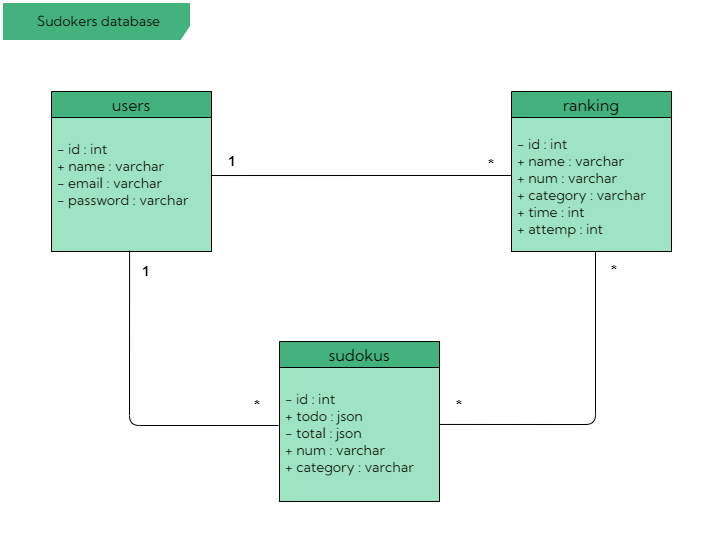

The diagram above was exported from draw.io. Its source (the exported page's mxGraphModel, read from the mxfile embedded in the PNG):
<mxGraphModel dx="618" dy="480" grid="1" gridSize="10" guides="1" tooltips="1" connect="1" arrows="1" fold="1" page="1" pageScale="1" pageWidth="1169" pageHeight="827" background="#fafafa" math="0" shadow="0">
  <root>
    <mxCell id="0" />
    <mxCell id="1" parent="0" />
    <mxCell id="26" value="&lt;p&gt;&lt;font face=&quot;Kumbh Sans&quot; color=&quot;#000000&quot; style=&quot;font-size: 14px;&quot;&gt;Sudokers database&lt;/font&gt;&lt;/p&gt;" style="shape=umlFrame;whiteSpace=wrap;html=1;width=190;height=40;boundedLbl=1;verticalAlign=middle;align=center;spacingLeft=5;labelBorderColor=none;strokeColor=#FFFFFF;fontFamily=Tahoma;fontColor=#FFFFFF;fillColor=#44b27d;strokeWidth=3;labelBackgroundColor=none;gradientColor=none;swimlaneFillColor=#FFFFFF;" parent="1" vertex="1">
      <mxGeometry x="50" y="30" width="720" height="530" as="geometry" />
    </mxCell>
    <mxCell id="31" value="sudokus" style="swimlane;fontStyle=0;childLayout=stackLayout;horizontal=1;startSize=26;horizontalStack=0;resizeParent=1;resizeParentMax=0;resizeLast=0;collapsible=1;marginBottom=0;fontSize=16;fontFamily=Kumbh Sans;fontColor=#000000;strokeColor=#000000;fillColor=#44b27d;labelBackgroundColor=none;swimlaneFillColor=#9EE4C2;" parent="1" vertex="1">
      <mxGeometry x="328" y="370" width="160" height="160" as="geometry" />
    </mxCell>
    <mxCell id="32" value="&#10;- id : int&#10;+ todo : json&#10;- total : json&#10;+ num : varchar&#10;+ category : varchar&#10;" style="text;align=left;verticalAlign=top;spacingLeft=4;spacingRight=4;overflow=hidden;rotatable=0;points=[[0,0.5],[1,0.5]];portConstraint=eastwest;fontSize=14;fontFamily=Kumbh Sans;fontColor=#000000;strokeColor=#000000;fontStyle=0" parent="31" vertex="1">
      <mxGeometry y="26" width="160" height="134" as="geometry" />
    </mxCell>
    <mxCell id="33" value="ranking" style="swimlane;fontStyle=0;childLayout=stackLayout;horizontal=1;startSize=26;horizontalStack=0;resizeParent=1;resizeParentMax=0;resizeLast=0;collapsible=1;marginBottom=0;fontSize=16;fontFamily=Kumbh Sans;fontColor=#000000;strokeColor=#000000;fillColor=#44b27d;labelBackgroundColor=none;swimlaneFillColor=#9EE4C2;" parent="1" vertex="1">
      <mxGeometry x="560" y="120" width="160" height="160" as="geometry" />
    </mxCell>
    <mxCell id="34" value="&#10;- id : int&#10;+ name : varchar&#10;+ num : varchar&#10;+ category : varchar&#10;+ time : int&#10;+ attemp : int &#10;" style="text;align=left;verticalAlign=middle;spacingLeft=4;spacingRight=4;overflow=hidden;rotatable=0;points=[[0,0.5],[1,0.5]];portConstraint=eastwest;fontSize=14;fontFamily=Kumbh Sans;fontColor=#000000;strokeColor=#000000;labelBackgroundColor=none;fontStyle=0" parent="33" vertex="1">
      <mxGeometry y="26" width="160" height="134" as="geometry" />
    </mxCell>
    <mxCell id="2" value="users" style="swimlane;fontStyle=0;childLayout=stackLayout;horizontal=1;startSize=26;horizontalStack=0;resizeParent=1;resizeParentMax=0;resizeLast=0;collapsible=1;marginBottom=0;fontSize=16;fontFamily=Kumbh Sans;fontColor=#000000;strokeColor=#000000;fillColor=#44b27d;swimlaneLine=1;swimlaneFillColor=#9ee4c2;" parent="1" vertex="1">
      <mxGeometry x="100" y="120" width="160" height="160" as="geometry">
        <mxRectangle x="100" y="120" width="80" height="30" as="alternateBounds" />
      </mxGeometry>
    </mxCell>
    <mxCell id="6" value="&#10;- id : int                     &#10;+ name : varchar&#10;- email : varchar&#10;- password : varchar&#10;" style="text;align=left;verticalAlign=top;spacingLeft=4;spacingRight=4;overflow=hidden;rotatable=0;points=[[0,0.5],[1,0.5]];portConstraint=eastwest;fontSize=14;fontFamily=Kumbh Sans;fontColor=#000000;strokeColor=#000000;swimlaneLine=1;fontStyle=0;rounded=0;" parent="2" vertex="1">
      <mxGeometry y="26" width="160" height="134" as="geometry" />
    </mxCell>
    <mxCell id="38" value="" style="endArrow=none;html=1;fontFamily=Kumbh Sans;fontSize=14;fontColor=#054975;exitX=1;exitY=0.433;exitDx=0;exitDy=0;exitPerimeter=0;strokeWidth=1;strokeColor=#000000;" parent="1" source="6" edge="1">
      <mxGeometry width="50" height="50" relative="1" as="geometry">
        <mxPoint x="380" y="300" as="sourcePoint" />
        <mxPoint x="560" y="204" as="targetPoint" />
      </mxGeometry>
    </mxCell>
    <mxCell id="40" value="" style="endArrow=none;html=1;fontFamily=Kumbh Sans;fontSize=14;fontColor=#054975;strokeWidth=1;strokeColor=#000000;entryX=-0.006;entryY=0.433;entryDx=0;entryDy=0;entryPerimeter=0;exitX=0.488;exitY=0.993;exitDx=0;exitDy=0;exitPerimeter=0;" parent="1" source="6" target="32" edge="1">
      <mxGeometry width="50" height="50" relative="1" as="geometry">
        <mxPoint x="170" y="282" as="sourcePoint" />
        <mxPoint x="340" y="454" as="targetPoint" />
        <Array as="points">
          <mxPoint x="178" y="454" />
        </Array>
      </mxGeometry>
    </mxCell>
    <mxCell id="41" value="" style="endArrow=none;html=1;fontFamily=Kumbh Sans;fontSize=14;fontColor=#054975;exitX=1;exitY=0.425;exitDx=0;exitDy=0;exitPerimeter=0;strokeWidth=1;strokeColor=#000000;entryX=0.525;entryY=1;entryDx=0;entryDy=0;entryPerimeter=0;" parent="1" source="32" target="34" edge="1">
      <mxGeometry width="50" height="50" relative="1" as="geometry">
        <mxPoint x="340" y="330.02200000000005" as="sourcePoint" />
        <mxPoint x="640" y="330" as="targetPoint" />
        <Array as="points">
          <mxPoint x="644" y="453" />
        </Array>
      </mxGeometry>
    </mxCell>
    <mxCell id="43" value="&lt;b&gt;1&lt;/b&gt;" style="text;strokeColor=none;align=center;fillColor=none;html=1;verticalAlign=middle;whiteSpace=wrap;rounded=0;fontSize=14;fontColor=#000000;" parent="1" vertex="1">
      <mxGeometry x="266" y="180" width="30" height="20" as="geometry" />
    </mxCell>
    <mxCell id="44" value="&lt;b&gt;1&lt;/b&gt;" style="text;strokeColor=none;align=center;fillColor=none;html=1;verticalAlign=middle;whiteSpace=wrap;rounded=0;fontSize=14;fontColor=#000000;" parent="1" vertex="1">
      <mxGeometry x="180" y="290" width="30" height="20" as="geometry" />
    </mxCell>
    <mxCell id="45" value="&lt;b&gt;&lt;font style=&quot;font-size: 16px;&quot;&gt;*&lt;/font&gt;&lt;/b&gt;" style="text;strokeColor=none;align=center;fillColor=none;html=1;verticalAlign=middle;whiteSpace=wrap;rounded=0;fontSize=14;fontColor=#000000;" parent="1" vertex="1">
      <mxGeometry x="653" y="290" width="20" height="20" as="geometry" />
    </mxCell>
    <mxCell id="46" value="&lt;b&gt;&lt;font style=&quot;font-size: 16px;&quot;&gt;&lt;br&gt;*&lt;/font&gt;&lt;/b&gt;" style="text;strokeColor=none;align=center;fillColor=none;html=1;verticalAlign=middle;whiteSpace=wrap;rounded=0;fontSize=14;fontColor=#000000;" parent="1" vertex="1">
      <mxGeometry x="530" y="174" width="20" height="20" as="geometry" />
    </mxCell>
    <mxCell id="48" value="&lt;b&gt;&lt;font style=&quot;font-size: 16px;&quot;&gt;*&lt;/font&gt;&lt;/b&gt;" style="text;strokeColor=none;align=center;fillColor=none;html=1;verticalAlign=middle;whiteSpace=wrap;rounded=0;fontSize=14;fontColor=#000000;" parent="1" vertex="1">
      <mxGeometry x="296" y="425" width="20" height="20" as="geometry" />
    </mxCell>
    <mxCell id="49" value="&lt;b&gt;&lt;font style=&quot;font-size: 16px;&quot;&gt;*&lt;/font&gt;&lt;/b&gt;" style="text;strokeColor=none;align=center;fillColor=none;html=1;verticalAlign=middle;whiteSpace=wrap;rounded=0;fontSize=14;fontColor=#000000;" parent="1" vertex="1">
      <mxGeometry x="498" y="425" width="20" height="20" as="geometry" />
    </mxCell>
  </root>
</mxGraphModel>